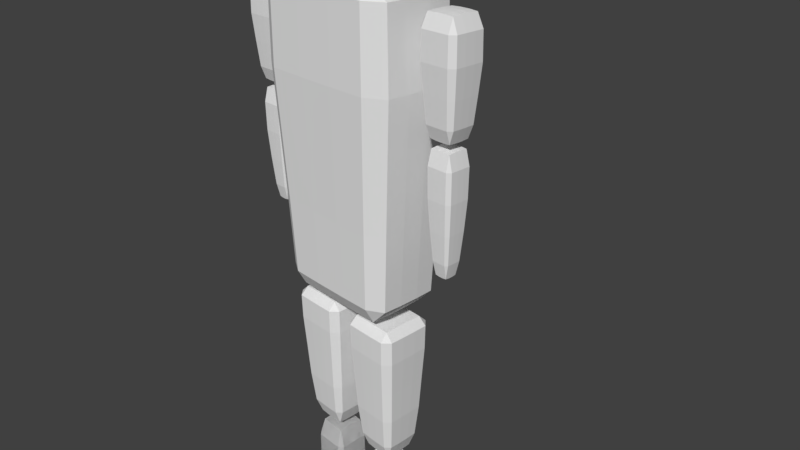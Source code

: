# Source: figure.blend  (saved by Blender 2.79.0; exported with 4.5.12 LTS)
import bpy
from mathutils import Matrix  # noqa: F401  (used for matrix-valued properties, if any)

bpy.ops.wm.read_factory_settings(use_empty=True)
scene = bpy.context.scene
scene.name = 'Scene'

# ---- collections
col_collection_1 = bpy.data.collections.new('Collection 1'); scene.collection.children.link(col_collection_1)

# ---- world
world_world = bpy.data.worlds.new('World'); scene.world = world_world
world_world.color = (0.05088, 0.05088, 0.05088)
world_world.use_sun_shadow = False
world_world.sun_shadow_jitter_overblur = 0.0
world_world.cycles.sampling_method = 'MANUAL'

# ---- cameras
cam_camera = bpy.data.cameras.new('Camera')
cam_camera.clip_end = 100.0
cam_camera.lens = 35.0
cam_camera.sensor_width = 32.0
cam_camera.sensor_height = 18.0
cam_camera.ortho_scale = 7.314
cam_camera.dof.focus_distance = 0.0
cam_camera.dof.aperture_fstop = 128.0

# ---- meshes
me_cube_007 = bpy.data.meshes.new('Cube.007')
me_cube_007.from_pydata([(1.864, 0.3746, 5.574), (2.736, 0.4972, 5.574), (2.858, -0.3746, 5.574), (1.986, -0.4972, 5.574), (2.577, -0.2157, 4.247), (1.996, -0.3646, 5.76), (1.672, 0.5192, 7.032), (2.88, 0.6893, 7.032), (3.05, -0.5192, 7.032), (1.842, -0.6893, 7.032), (2.747, -0.3863, 5.875), (1.875, -0.4855, 7.194), (-2.748, -0.3331, -0.8936), (-2.55, 0.7061, 0.8247), (-3.788, 0.5319, 0.8247), (-3.613, -0.7061, 0.8247), (-3.576, -0.495, 1.066), (-2.375, -0.5319, 0.8247), (0.1971, -0.5349, 1.227), (0.4444, 1.047, 2.832), (-1.384, 0.7822, 2.832), (-1.12, -1.047, 2.832), (0.7189, -0.7961, 3.16), (0.7088, -0.7822, 2.832), (-4.138, 0.7822, 2.832), (-2.309, 1.047, 2.832), (-2.045, -0.7822, 2.832), (-3.873, -1.047, 2.832), (-2.556, -0.5349, 1.227), (-2.034, -0.7961, 3.16), (-3.163, 1.027, 8.514), (-0.6589, 1.363, 8.53), (-0.2916, -1.027, 8.514), (-2.787, -1.363, 8.53), (-0.7113, -1.003, 7.581), (-2.705, -0.9814, 8.673), (-4.506, 1.231, 7.267), (0.3819, 1.634, 7.267), (1.07, -1.231, 7.267), (-3.818, -1.634, 7.267), (0.1115, -1.072, 3.407), (-3.705, -1.165, 7.388), (-1.048, -1.164, 7.392), (-1.05, 0.3919, 7.396), (-3.704, 0.3929, 7.392), (-2.338, -1.075, 3.399), (-2.339, 0.3635, 3.39), (0.1157, 0.3633, 3.399), (-3.629, -1.498, 4.629), (-1.073, -1.514, 4.629), (-1.008, -1.65, 7.267), (0.8381, -1.12, 4.629), (0.8646, 0.3784, 4.629), (1.097, 0.4165, 7.267), (0.1924, 1.498, 4.629), (-2.364, 1.514, 4.629), (-2.429, 1.65, 7.267), (-4.275, 1.12, 4.629), (-4.301, -0.3784, 4.629), (-4.534, -0.4165, 7.267), (-4.582, -0.4196, 6.281), (-4.553, -1.242, 6.281), (-4.506, -1.231, 7.267), (-4.149, -0.3599, 3.625), (-4.125, -1.063, 3.626), (-4.275, -1.12, 4.629), (-4.125, 1.063, 3.626), (-4.149, 0.3599, 3.625), (-4.301, 0.3784, 4.629), (-2.434, 1.678, 6.281), (-3.837, 1.661, 6.281), (-3.818, 1.634, 7.267), (-2.332, 1.425, 3.625), (-3.532, 1.41, 3.626), (-3.629, 1.498, 4.629), (0.09551, 1.41, 3.626), (-1.104, 1.425, 3.625), (-1.073, 1.514, 4.629), (1.145, 0.4196, 6.281), (1.116, 1.242, 6.281), (1.07, 1.231, 7.267), (0.7128, 0.3599, 3.625), (0.6884, 1.063, 3.626), (0.8381, 1.12, 4.629), (0.6884, -1.063, 3.626), (0.7128, -0.3599, 3.625), (0.8646, -0.3784, 4.629), (-1.002, -1.678, 6.281), (0.4002, -1.661, 6.281), (0.3819, -1.634, 7.267), (-1.104, -1.425, 3.625), (0.09551, -1.41, 3.626), (0.1924, -1.498, 4.629), (-3.532, -1.41, 3.626), (-2.332, -1.425, 3.625), (-2.364, -1.514, 4.629), (-1.098, 0.3635, 3.39), (-1.098, 1.075, 3.399), (0.1115, 1.072, 3.407), (-3.552, 0.3633, 3.399), (-3.548, 1.072, 3.407), (-2.338, 1.075, 3.399), (-3.548, -1.072, 3.407), (-3.552, -0.3633, 3.399), (-2.339, -0.3635, 3.39), (-2.387, 0.3919, 7.396), (-2.389, 1.164, 7.392), (-3.705, 1.165, 7.388), (0.2673, 0.3929, 7.392), (0.2687, 1.165, 7.388), (-1.048, 1.164, 7.392), (0.2687, -1.165, 7.388), (0.2673, -0.3929, 7.392), (-1.05, -0.3919, 7.396), (-2.389, -1.164, 7.392), (-2.387, -0.3919, 7.396), (-3.704, -0.3929, 7.392), (-1.098, -1.075, 3.399), (-1.098, -0.3635, 3.39), (0.1157, -0.3633, 3.399), (-3.837, -1.661, 6.281), (-2.434, -1.678, 6.281), (-2.429, -1.65, 7.267), (1.116, -1.242, 6.281), (1.145, -0.4196, 6.281), (1.097, -0.4165, 7.267), (0.4002, 1.661, 6.281), (-1.002, 1.678, 6.281), (-1.008, 1.65, 7.267), (-4.553, 1.242, 6.281), (-4.582, 0.4196, 6.281), (-4.534, 0.4165, 7.267), (-4.148, -0.7961, 3.16), (-3.361, 1.067, 3.161), (-2.034, 0.7961, 3.16), (-3.271, -0.5338, 1.218), (-3.271, 0.1794, 1.208), (-2.557, 0.1801, 1.218), (-3.763, -0.8992, 1.906), (-2.864, -0.9085, 1.906), (-2.827, -1.057, 2.832), (-2.192, -0.6721, 1.906), (-2.183, 0.2271, 1.906), (-2.034, 0.2644, 2.832), (-2.419, 0.8992, 1.906), (-3.318, 0.9085, 1.906), (-3.355, 1.057, 2.832), (-3.99, 0.6721, 1.906), (-4.0, -0.2271, 1.906), (-4.149, -0.2644, 2.832), (-4.073, -0.2454, 2.372), (-4.063, -0.7262, 2.372), (-4.138, -0.7822, 2.832), (-3.874, -0.1976, 1.45), (-3.867, -0.584, 1.452), (-3.99, -0.6721, 1.906), (-3.867, 0.584, 1.452), (-3.874, 0.1976, 1.45), (-4.0, 0.2271, 1.906), (-3.337, 0.9816, 2.372), (-3.817, 0.9716, 2.372), (-3.873, 1.047, 2.832), (-3.289, 0.7829, 1.45), (-3.675, 0.7755, 1.452), (-3.763, 0.8992, 1.906), (-2.507, 0.7755, 1.452), (-2.894, 0.7829, 1.45), (-2.864, 0.9085, 1.906), (-2.109, 0.2454, 2.372), (-2.12, 0.7262, 2.372), (-2.045, 0.7822, 2.832), (-2.308, 0.1976, 1.45), (-2.316, 0.584, 1.452), (-2.192, 0.6721, 1.906), (-2.316, -0.584, 1.452), (-2.308, -0.1976, 1.45), (-2.183, -0.2271, 1.906), (-2.846, -0.9816, 2.372), (-2.365, -0.9716, 2.372), (-2.309, -1.047, 2.832), (-2.894, -0.7829, 1.45), (-2.507, -0.7755, 1.452), (-2.419, -0.8992, 1.906), (-3.675, -0.7755, 1.452), (-3.289, -0.7829, 1.45), (-3.318, -0.9085, 1.906), (-2.912, 0.1794, 1.208), (-2.911, 0.5338, 1.218), (-2.556, 0.5349, 1.227), (-3.625, 0.1801, 1.218), (-3.626, 0.5349, 1.227), (-3.271, 0.5338, 1.218), (-3.626, -0.5349, 1.227), (-3.625, -0.1802, 1.218), (-3.271, -0.1794, 1.208), (-2.822, 1.067, 3.161), (-2.295, 1.057, 3.16), (-2.822, -1.067, 3.161), (-3.361, -1.067, 3.161), (-3.887, -1.057, 3.16), (-4.158, -0.2695, 3.161), (-3.887, 1.057, 3.16), (-4.158, 0.2694, 3.161), (-4.148, 0.7961, 3.16), (-2.024, 0.2694, 3.161), (-2.295, -1.057, 3.16), (-2.024, -0.2695, 3.161), (-2.911, -0.5338, 1.218), (-2.912, -0.1794, 1.208), (-2.557, -0.1802, 1.218), (-3.817, -0.9716, 2.372), (-3.337, -0.9816, 2.372), (-3.355, -1.057, 2.832), (-2.12, -0.7262, 2.372), (-2.109, -0.2454, 2.372), (-2.034, -0.2644, 2.832), (-2.365, 0.9716, 2.372), (-2.846, 0.9816, 2.372), (-2.827, 1.057, 2.832), (-4.063, 0.7262, 2.372), (-4.073, 0.2454, 2.372), (-4.149, 0.2644, 2.832), (-3.863, -0.7714, 3.262), (-2.83, -0.7716, 3.266), (-2.831, 0.2602, 3.27), (-3.863, 0.2606, 3.266), (-3.351, 0.2602, 3.27), (-3.352, 0.7716, 3.266), (-3.863, 0.7714, 3.262), (-2.319, 0.2606, 3.266), (-2.32, 0.7714, 3.262), (-2.83, 0.7716, 3.266), (-2.32, -0.7714, 3.262), (-2.319, -0.2606, 3.266), (-2.831, -0.2602, 3.27), (-3.352, -0.7716, 3.266), (-3.351, -0.2602, 3.27), (-3.863, -0.2606, 3.266), (-1.394, -0.7961, 3.16), (-0.6072, 1.067, 3.161), (0.7189, 0.7961, 3.16), (-0.5179, -0.5338, 1.218), (-0.5172, 0.1794, 1.208), (0.196, 0.1801, 1.218), (-1.01, -0.8992, 1.906), (-0.1107, -0.9085, 1.906), (-0.07344, -1.057, 2.832), (0.5614, -0.6721, 1.906), (0.5707, 0.2271, 1.906), (0.7196, 0.2644, 2.832), (0.3343, 0.8992, 1.906), (-0.5649, 0.9085, 1.906), (-0.6021, 1.057, 2.832), (-1.237, 0.6721, 1.906), (-1.246, -0.2271, 1.906), (-1.395, -0.2644, 2.832), (-1.319, -0.2454, 2.372), (-1.309, -0.7262, 2.372), (-1.384, -0.7822, 2.832), (-1.121, -0.1976, 1.45), (-1.113, -0.584, 1.452), (-1.237, -0.6721, 1.906), (-1.113, 0.584, 1.452), (-1.121, 0.1976, 1.45), (-1.246, 0.2271, 1.906), (-0.5832, 0.9816, 2.372), (-1.064, 0.9716, 2.372), (-1.12, 1.047, 2.832), (-0.5354, 0.7829, 1.45), (-0.9218, 0.7755, 1.452), (-1.01, 0.8992, 1.906), (0.2462, 0.7755, 1.452), (-0.1402, 0.7829, 1.45), (-0.1107, 0.9085, 1.906), (0.6438, 0.2454, 2.372), (0.6338, 0.7262, 2.372), (0.7088, 0.7822, 2.832), (0.4451, 0.1976, 1.45), (0.4377, 0.584, 1.452), (0.5614, 0.6721, 1.906), (0.4377, -0.584, 1.452), (0.4451, -0.1976, 1.45), (0.5707, -0.2271, 1.906), (-0.09239, -0.9816, 2.372), (0.3884, -0.9716, 2.372), (0.4444, -1.047, 2.832), (-0.1402, -0.7829, 1.45), (0.2462, -0.7755, 1.452), (0.3343, -0.8992, 1.906), (-0.9218, -0.7755, 1.452), (-0.5354, -0.7829, 1.45), (-0.5649, -0.9085, 1.906), (-0.1584, 0.1794, 1.208), (-0.1576, 0.5338, 1.218), (0.1971, 0.5349, 1.227), (-0.8716, 0.1801, 1.218), (-0.8727, 0.5349, 1.227), (-0.5179, 0.5338, 1.218), (-0.8727, -0.5349, 1.227), (-0.8716, -0.1802, 1.218), (-0.5172, -0.1794, 1.208), (-0.06835, 1.067, 3.161), (0.4583, 1.057, 3.16), (-0.06835, -1.067, 3.161), (-0.6072, -1.067, 3.161), (-1.134, -1.057, 3.16), (-1.405, -0.2695, 3.161), (-1.134, 1.057, 3.16), (-1.405, 0.2694, 3.161), (-1.394, 0.7961, 3.16), (0.7293, 0.2694, 3.161), (0.4583, -1.057, 3.16), (0.7293, -0.2695, 3.161), (-0.1576, -0.5338, 1.218), (-0.1584, -0.1794, 1.208), (0.196, -0.1802, 1.218), (-1.064, -0.9716, 2.372), (-0.5832, -0.9816, 2.372), (-0.6021, -1.057, 2.832), (0.6338, -0.7262, 2.372), (0.6438, -0.2454, 2.372), (0.7196, -0.2644, 2.832), (0.3884, 0.9716, 2.372), (-0.09239, 0.9816, 2.372), (-0.07344, 1.057, 2.832), (-1.309, 0.7262, 2.372), (-1.319, 0.2454, 2.372), (-1.395, 0.2644, 2.832), (-1.109, -0.7714, 3.262), (-0.07716, -0.7716, 3.266), (-0.07756, 0.2602, 3.27), (-1.109, 0.2606, 3.266), (-0.598, 0.2602, 3.27), (-0.5984, 0.7716, 3.266), (-1.109, 0.7714, 3.262), (0.4338, 0.2606, 3.266), (0.4336, 0.7714, 3.262), (-0.07716, 0.7716, 3.266), (0.4336, -0.7714, 3.262), (0.4338, -0.2606, 3.266), (-0.07756, -0.2602, 3.27), (-0.5984, -0.7716, 3.266), (-0.598, -0.2602, 3.27), (-1.109, -0.2606, 3.266), (-2.915, -0.4942, 1.076), (-2.915, 0.1662, 1.086), (-3.576, 0.1668, 1.076), (-3.193, -0.3319, -0.9035), (-3.193, 0.1113, -0.9138), (-2.75, 0.1119, -0.9035), (-3.548, -0.6245, -0.1638), (-2.924, -0.631, -0.1638), (-2.902, -0.713, 0.826), (-2.457, -0.4668, -0.1638), (-2.451, 0.1577, -0.1638), (-2.369, 0.1799, 0.826), (-2.615, 0.6245, -0.1638), (-3.239, 0.631, -0.1638), (-3.261, 0.713, 0.826), (-3.706, 0.4668, -0.1638), (-3.713, -0.1577, -0.1638), (-3.794, -0.1799, 0.826), (-3.812, -0.1827, 0.3362), (-3.805, -0.5406, 0.3362), (-3.788, -0.5319, 0.8247), (-3.587, -0.1276, -0.6535), (-3.583, -0.3773, -0.6522), (-3.706, -0.4668, -0.1638), (-3.583, 0.3773, -0.6522), (-3.587, 0.1276, -0.6535), (-3.713, 0.1577, -0.1638), (-3.264, 0.7308, 0.3362), (-3.622, 0.7233, 0.3362), (-3.613, 0.7061, 0.8247), (-3.209, 0.5058, -0.6535), (-3.459, 0.5011, -0.6522), (-3.548, 0.6245, -0.1638), (-2.704, 0.5011, -0.6522), (-2.954, 0.5058, -0.6535), (-2.924, 0.631, -0.1638), (-2.351, 0.1827, 0.3362), (-2.358, 0.5406, 0.3362), (-2.375, 0.5319, 0.8247), (-2.576, 0.1276, -0.6535), (-2.58, 0.3773, -0.6522), (-2.457, 0.4668, -0.1638), (-2.58, -0.3773, -0.6522), (-2.576, -0.1276, -0.6535), (-2.451, -0.1577, -0.1638), (-2.899, -0.7308, 0.3362), (-2.541, -0.7233, 0.3362), (-2.55, -0.7061, 0.8247), (-2.954, -0.5058, -0.6535), (-2.704, -0.5011, -0.6522), (-2.615, -0.6245, -0.1638), (-3.459, -0.5011, -0.6522), (-3.209, -0.5058, -0.6535), (-3.239, -0.631, -0.1638), (-2.97, 0.1113, -0.9138), (-2.97, 0.3319, -0.9035), (-2.748, 0.3331, -0.8936), (-3.413, 0.1119, -0.9035), (-3.415, 0.3331, -0.8936), (-3.193, 0.3319, -0.9035), (-3.415, -0.3331, -0.8936), (-3.413, -0.1119, -0.9035), (-3.193, -0.1113, -0.9138), (-3.248, 0.1662, 1.086), (-3.248, 0.4942, 1.076), (-3.576, 0.495, 1.066), (-2.587, 0.1668, 1.076), (-2.587, 0.495, 1.066), (-2.915, 0.4942, 1.076), (-2.587, -0.495, 1.066), (-2.587, -0.1668, 1.076), (-2.915, -0.1662, 1.086), (-3.248, -0.4942, 1.076), (-3.248, -0.1662, 1.086), (-3.576, -0.1668, 1.076), (-2.97, -0.3319, -0.9035), (-2.97, -0.1113, -0.9138), (-2.75, -0.1119, -0.9035), (-3.622, -0.7233, 0.3362), (-3.264, -0.7308, 0.3362), (-3.261, -0.713, 0.826), (-2.358, -0.5406, 0.3362), (-2.351, -0.1827, 0.3362), (-2.369, -0.1799, 0.826), (-2.541, 0.7233, 0.3362), (-2.899, 0.7308, 0.3362), (-2.902, 0.713, 0.826), (-3.805, 0.5406, 0.3362), (-3.812, 0.1827, 0.3362), (-3.794, 0.1799, 0.826), (-1.387, -0.9813, 8.713), (-1.388, 0.3307, 8.719), (-2.703, 0.3314, 8.679), (-2.057, -1.003, 7.542), (-2.057, 0.3384, 7.535), (-0.7122, 0.3389, 7.576), (-2.876, -1.44, 7.997), (-1.352, -1.455, 7.996), (-1.37, -1.376, 8.548), (-0.1539, -1.076, 7.997), (-0.1364, 0.3637, 7.997), (-0.2772, 0.3474, 8.514), (-0.5786, 1.44, 7.997), (-2.085, 1.455, 7.996), (-2.067, 1.376, 8.548), (-3.318, 1.076, 7.997), (-3.337, -0.3637, 7.997), (-3.178, -0.3474, 8.514), (-3.336, -0.3635, 8.258), (-3.318, -1.076, 8.258), (-3.163, -1.027, 8.514), (-3.193, -0.3513, 7.741), (-3.178, -1.038, 7.741), (-3.318, -1.076, 7.997), (-3.178, 1.038, 7.741), (-3.193, 0.3513, 7.741), (-3.337, 0.3637, 7.997), (-2.085, 1.454, 8.259), (-2.876, 1.439, 8.258), (-2.787, 1.363, 8.53), (-2.071, 1.391, 7.707), (-2.798, 1.378, 7.725), (-2.876, 1.44, 7.997), (-0.6476, 1.378, 7.725), (-1.366, 1.391, 7.707), (-1.352, 1.455, 7.996), (-0.137, 0.3635, 8.258), (-0.1546, 1.076, 8.258), (-0.2916, 1.027, 8.514), (-0.262, 0.3513, 7.741), (-0.2767, 1.038, 7.741), (-0.1539, 1.076, 7.997), (-0.2767, -1.038, 7.741), (-0.262, -0.3513, 7.741), (-0.1364, -0.3637, 7.997), (-1.352, -1.454, 8.259), (-0.5791, -1.439, 8.258), (-0.6589, -1.363, 8.53), (-1.366, -1.391, 7.707), (-0.6476, -1.378, 7.725), (-0.5786, -1.44, 7.997), (-2.798, -1.378, 7.725), (-2.071, -1.391, 7.707), (-2.085, -1.455, 7.996), (-1.38, 0.3384, 7.535), (-1.379, 1.003, 7.542), (-0.7113, 1.003, 7.581), (-2.725, 0.3389, 7.576), (-2.726, 1.003, 7.581), (-2.057, 1.003, 7.542), (-2.726, -1.003, 7.581), (-2.725, -0.339, 7.576), (-2.057, -0.3384, 7.535), (-2.049, 0.3307, 8.719), (-2.05, 0.9813, 8.713), (-2.705, 0.9814, 8.673), (-0.7344, 0.3314, 8.679), (-0.733, 0.9814, 8.673), (-1.387, 0.9813, 8.713), (-0.733, -0.9814, 8.673), (-0.7344, -0.3314, 8.679), (-1.388, -0.3307, 8.719), (0.01025, -0.3331, -0.8936), (0.209, 0.7061, 0.8247), (-1.029, 0.5319, 0.8247), (-0.8547, -0.7061, 0.8247), (-0.8178, -0.495, 1.066), (0.3833, -0.5319, 0.8247), (-0.156, -0.4942, 1.076), (-0.1566, 0.1662, 1.086), (-0.8171, 0.1668, 1.076), (-0.4348, -0.3319, -0.9035), (-0.4341, 0.1113, -0.9138), (0.009045, 0.1119, -0.9035), (-0.7896, -0.6245, -0.1638), (-0.1651, -0.631, -0.1638), (-0.1429, -0.713, 0.826), (0.3017, -0.4668, -0.1638), (0.3081, 0.1577, -0.1638), (0.3901, 0.1799, 0.826), (0.1439, 0.6245, -0.1638), (-0.4806, 0.631, -0.1638), (-0.5028, 0.713, 0.826), (-0.9474, 0.4668, -0.1638), (-0.9538, -0.1577, -0.1638), (-1.036, -0.1799, 0.826), (-1.054, -0.1827, 0.3362), (-1.046, -0.5406, 0.3362), (-1.029, -0.5319, 0.8247), (-0.8287, -0.1276, -0.6535), (-0.8239, -0.3773, -0.6522), (-0.9474, -0.4668, -0.1638), (-0.8239, 0.3773, -0.6522), (-0.8287, 0.1276, -0.6535), (-0.9538, 0.1577, -0.1638), (-0.5055, 0.7308, 0.3362), (-0.8634, 0.7233, 0.3362), (-0.8547, 0.7061, 0.8247), (-0.4504, 0.5058, -0.6535), (-0.7001, 0.5011, -0.6522), (-0.7896, 0.6245, -0.1638), (0.05443, 0.5011, -0.6522), (-0.1953, 0.5058, -0.6535), (-0.1651, 0.631, -0.1638), (0.4079, 0.1827, 0.3362), (0.4004, 0.5406, 0.3362), (0.3833, 0.5319, 0.8247), (0.183, 0.1276, -0.6535), (0.1782, 0.3773, -0.6522), (0.3017, 0.4668, -0.1638), (0.1782, -0.3773, -0.6522), (0.183, -0.1276, -0.6535), (0.3081, -0.1577, -0.1638), (-0.1402, -0.7308, 0.3362), (0.2177, -0.7233, 0.3362), (0.209, -0.7061, 0.8247), (-0.1953, -0.5058, -0.6535), (0.05443, -0.5011, -0.6522), (0.1439, -0.6245, -0.1638), (-0.7001, -0.5011, -0.6522), (-0.4504, -0.5058, -0.6535), (-0.4806, -0.631, -0.1638), (-0.2116, 0.1113, -0.9138), (-0.2109, 0.3319, -0.9035), (0.01025, 0.3331, -0.8936), (-0.6547, 0.1119, -0.9035), (-0.6559, 0.3331, -0.8936), (-0.4348, 0.3319, -0.9035), (-0.6559, -0.3331, -0.8936), (-0.6547, -0.1119, -0.9035), (-0.4341, -0.1113, -0.9138), (-0.4891, 0.1662, 1.086), (-0.4897, 0.4942, 1.076), (-0.8178, 0.495, 1.066), (0.1714, 0.1668, 1.076), (0.1721, 0.495, 1.066), (-0.156, 0.4942, 1.076), (0.1721, -0.495, 1.066), (0.1714, -0.1668, 1.076), (-0.1566, -0.1662, 1.086), (-0.4897, -0.4942, 1.076), (-0.4891, -0.1662, 1.086), (-0.8171, -0.1668, 1.076), (-0.2109, -0.3319, -0.9035), (-0.2116, -0.1113, -0.9138), (0.009045, -0.1119, -0.9035), (-0.8634, -0.7233, 0.3362), (-0.5055, -0.7308, 0.3362), (-0.5028, -0.713, 0.826), (0.4004, -0.5406, 0.3362), (0.4079, -0.1827, 0.3362), (0.3901, -0.1799, 0.826), (0.2177, 0.7233, 0.3362), (-0.1402, 0.7308, 0.3362), (-0.1429, 0.713, 0.826), (-1.046, 0.5406, 0.3362), (-1.054, 0.1827, 0.3362), (-1.036, 0.1799, 0.826), (-3.794, 0.1799, 0.826), (-3.812, 0.1827, 0.3362), (-3.805, 0.5406, 0.3362), (-2.902, 0.713, 0.826), (-2.899, 0.7308, 0.3362), (-2.541, 0.7233, 0.3362), (-2.369, -0.1799, 0.826), (-2.351, -0.1827, 0.3362), (-2.358, -0.5406, 0.3362), (-3.261, -0.713, 0.826), (-3.264, -0.7308, 0.3362), (-3.622, -0.7233, 0.3362), (-2.75, -0.1119, -0.9035), (-2.97, -0.1113, -0.9138), (-2.97, -0.3319, -0.9035), (-3.576, -0.1668, 1.076), (-3.248, -0.1662, 1.086), (-3.248, -0.4942, 1.076), (-2.915, -0.1662, 1.086), (-2.587, -0.1668, 1.076), (-2.587, -0.495, 1.066), (-2.915, 0.4942, 1.076), (-2.587, 0.495, 1.066), (-2.587, 0.1668, 1.076), (-3.576, 0.495, 1.066), (-3.248, 0.4942, 1.076), (-3.248, 0.1662, 1.086), (-3.193, -0.1113, -0.9138), (-3.413, -0.1119, -0.9035), (-3.415, -0.3331, -0.8936), (-3.193, 0.3319, -0.9035), (-3.415, 0.3331, -0.8936), (-3.413, 0.1119, -0.9035), (-2.748, 0.3331, -0.8936), (-2.97, 0.3319, -0.9035), (-2.97, 0.1113, -0.9138), (-3.239, -0.631, -0.1638), (-3.209, -0.5058, -0.6535), (-3.459, -0.5011, -0.6522), (-2.615, -0.6245, -0.1638), (-2.704, -0.5011, -0.6522), (-2.954, -0.5058, -0.6535), (-2.55, -0.7061, 0.8247), (-2.541, -0.7233, 0.3362), (-2.899, -0.7308, 0.3362), (-2.451, -0.1577, -0.1638), (-2.576, -0.1276, -0.6535), (-2.58, -0.3773, -0.6522), (-2.457, 0.4668, -0.1638), (-2.58, 0.3773, -0.6522), (-2.576, 0.1276, -0.6535), (-2.375, 0.5319, 0.8247), (-2.358, 0.5406, 0.3362), (-2.351, 0.1827, 0.3362), (-2.924, 0.631, -0.1638), (-2.954, 0.5058, -0.6535), (-2.704, 0.5011, -0.6522), (-3.548, 0.6245, -0.1638), (-3.459, 0.5011, -0.6522), (-3.209, 0.5058, -0.6535), (-3.613, 0.7061, 0.8247), (-3.622, 0.7233, 0.3362), (-3.264, 0.7308, 0.3362), (-3.713, 0.1577, -0.1638), (-3.587, 0.1276, -0.6535), (-3.583, 0.3773, -0.6522), (-3.706, -0.4668, -0.1638), (-3.583, -0.3773, -0.6522), (-3.587, -0.1276, -0.6535), (-3.788, -0.5319, 0.8247), (-3.805, -0.5406, 0.3362), (-3.812, -0.1827, 0.3362), (-3.794, -0.1799, 0.826), (-3.713, -0.1577, -0.1638), (-3.706, 0.4668, -0.1638), (-3.261, 0.713, 0.826), (-3.239, 0.631, -0.1638), (-2.615, 0.6245, -0.1638), (-2.369, 0.1799, 0.826), (-2.451, 0.1577, -0.1638), (-2.457, -0.4668, -0.1638), (-2.902, -0.713, 0.826), (-2.924, -0.631, -0.1638), (-3.548, -0.6245, -0.1638), (-2.75, 0.1119, -0.9035), (-3.193, 0.1113, -0.9138), (-3.193, -0.3319, -0.9035), (-3.576, 0.1668, 1.076), (-2.05, -0.9813, 8.713), (-2.049, -0.3307, 8.719), (-2.703, -0.3314, 8.679), (-1.379, -1.003, 7.542), (-1.38, -0.3384, 7.535), (-0.7122, -0.339, 7.576), (-2.876, -1.439, 8.258), (-2.085, -1.454, 8.259), (-2.067, -1.376, 8.548), (-0.1546, -1.076, 8.258), (-0.137, -0.3635, 8.258), (-0.2772, -0.3474, 8.514), (-0.5791, 1.439, 8.258), (-1.352, 1.454, 8.259), (-1.37, 1.376, 8.548), (-3.318, 1.076, 8.258), (-3.336, 0.3635, 8.258), (-3.178, 0.3474, 8.514), (-2.915, 0.1662, 1.086), (-2.915, -0.4942, 1.076), (-2.375, -0.5319, 0.8247), (-3.576, -0.495, 1.066), (-3.613, -0.7061, 0.8247), (-3.788, 0.5319, 0.8247), (-2.55, 0.7061, 0.8247), (-2.748, -0.3331, -0.8936), (2.525, -0.4849, 7.201), (2.524, 0.1631, 7.208), (1.876, 0.1637, 7.201), (2.231, -0.3859, 5.868), (2.231, 0.1299, 5.862), (2.747, 0.1303, 5.868), (1.887, -0.6336, 6.366), (2.521, -0.6401, 6.366), (2.537, -0.696, 7.033), (2.995, -0.4735, 6.366), (3.001, 0.16, 6.366), (3.057, 0.1757, 7.033), (2.834, 0.6336, 6.366), (2.201, 0.6401, 6.366), (2.185, 0.696, 7.033), (1.727, 0.4735, 6.366), (1.721, -0.16, 6.366), (1.665, -0.1757, 7.033), (1.646, -0.1787, 6.703), (1.653, -0.5288, 6.703), (1.672, -0.5192, 7.032), (1.805, -0.1402, 6.037), (1.811, -0.4145, 6.038), (1.727, -0.4735, 6.366), (1.811, 0.4145, 6.038), (1.805, 0.1402, 6.037), (1.721, 0.16, 6.366), (2.182, 0.7148, 6.703), (1.832, 0.7075, 6.703), (1.842, 0.6893, 7.032), (2.221, 0.5556, 6.037), (1.946, 0.5503, 6.038), (1.887, 0.6336, 6.366), (2.775, 0.5503, 6.038), (2.501, 0.5556, 6.037), (2.521, 0.6401, 6.366), (3.076, 0.1787, 6.703), (3.068, 0.5288, 6.703), (3.05, 0.5192, 7.032), (2.917, 0.1402, 6.037), (2.911, 0.4145, 6.038), (2.995, 0.4735, 6.366), (2.911, -0.4145, 6.038), (2.917, -0.1402, 6.037), (3.001, -0.16, 6.366), (2.54, -0.7148, 6.703), (2.89, -0.7075, 6.703), (2.88, -0.6893, 7.032), (2.501, -0.5556, 6.037), (2.775, -0.5503, 6.038), (2.834, -0.6336, 6.366), (1.946, -0.5503, 6.038), (2.221, -0.5556, 6.037), (2.201, -0.6401, 6.366), (2.491, 0.1299, 5.862), (2.491, 0.3859, 5.868), (2.747, 0.3863, 5.875), (1.975, 0.1303, 5.868), (1.975, 0.3863, 5.875), (2.231, 0.3859, 5.868), (1.975, -0.3863, 5.875), (1.975, -0.1303, 5.868), (2.231, -0.1299, 5.862), (2.198, 0.1631, 7.208), (2.197, 0.4848, 7.201), (1.875, 0.4855, 7.194), (2.846, 0.1637, 7.201), (2.846, 0.4855, 7.194), (2.525, 0.4848, 7.201), (2.846, -0.4855, 7.194), (2.846, -0.1637, 7.201), (2.524, -0.1631, 7.208), (2.197, -0.4849, 7.201), (2.198, -0.1631, 7.208), (1.876, -0.1637, 7.201), (2.491, -0.3859, 5.868), (2.491, -0.1299, 5.862), (2.747, -0.1303, 5.868), (1.832, -0.7075, 6.703), (2.182, -0.7148, 6.703), (2.185, -0.696, 7.033), (3.068, -0.5288, 6.703), (3.076, -0.1787, 6.703), (3.057, -0.1757, 7.033), (2.89, 0.7075, 6.703), (2.54, 0.7148, 6.703), (2.537, 0.696, 7.033), (1.653, 0.5288, 6.703), (1.646, 0.1787, 6.703), (1.665, 0.1757, 7.033), (2.484, -0.3648, 5.768), (2.484, 0.1231, 5.776), (1.996, 0.1232, 5.768), (2.289, -0.2147, 4.24), (2.289, 0.07189, 4.232), (2.576, 0.07239, 4.24), (2.047, -0.4204, 4.811), (2.467, -0.4248, 4.811), (2.488, -0.5021, 5.575), (2.781, -0.3142, 4.811), (2.786, 0.1062, 4.811), (2.863, 0.1268, 5.575), (2.675, 0.4204, 4.811), (2.255, 0.4248, 4.811), (2.234, 0.5021, 5.575), (1.941, 0.3142, 4.811), (1.936, -0.1062, 4.811), (1.859, -0.1268, 5.575), (1.868, -0.1233, 5.197), (1.873, -0.3649, 5.197), (1.864, -0.3746, 5.574), (2.026, -0.08444, 4.433), (2.029, -0.2497, 4.434), (1.941, -0.3142, 4.811), (2.029, 0.2497, 4.434), (2.026, 0.08444, 4.433), (1.936, 0.1062, 4.811), (2.238, 0.4932, 5.197), (1.996, 0.4882, 5.197), (1.986, 0.4972, 5.574), (2.277, 0.3348, 4.433), (2.111, 0.3317, 4.434), (2.047, 0.4204, 4.811), (2.611, 0.3317, 4.434), (2.445, 0.3348, 4.433), (2.467, 0.4248, 4.811), (2.854, 0.1233, 5.197), (2.849, 0.3648, 5.197), (2.858, 0.3746, 5.574), (2.696, 0.08444, 4.433), (2.693, 0.2497, 4.434), (2.781, 0.3142, 4.811), (2.693, -0.2497, 4.434), (2.696, -0.08444, 4.433), (2.786, -0.1062, 4.811), (2.484, -0.4932, 5.197), (2.726, -0.4882, 5.197), (2.736, -0.4972, 5.574), (2.445, -0.3348, 4.433), (2.611, -0.3317, 4.434), (2.675, -0.4204, 4.811), (2.111, -0.3317, 4.434), (2.277, -0.3348, 4.433), (2.255, -0.4248, 4.811), (2.433, 0.07189, 4.232), (2.433, 0.2147, 4.24), (2.577, 0.2157, 4.247), (2.146, 0.07239, 4.24), (2.145, 0.2157, 4.247), (2.289, 0.2147, 4.24), (2.145, -0.2157, 4.247), (2.146, -0.07239, 4.24), (2.289, -0.07189, 4.232), (2.238, 0.1231, 5.776), (2.238, 0.3648, 5.768), (1.996, 0.3646, 5.76), (2.726, 0.1232, 5.768), (2.726, 0.3646, 5.76), (2.484, 0.3648, 5.768), (2.726, -0.3646, 5.76), (2.726, -0.1232, 5.768), (2.484, -0.1231, 5.776), (2.238, -0.3648, 5.768), (2.238, -0.1231, 5.776), (1.996, -0.1232, 5.768), (2.433, -0.2147, 4.24), (2.433, -0.07189, 4.232), (2.576, -0.07239, 4.24), (1.996, -0.4882, 5.197), (2.238, -0.4932, 5.197), (2.234, -0.5021, 5.575), (2.849, -0.3649, 5.197), (2.854, -0.1233, 5.197), (2.863, -0.1268, 5.575), (2.726, 0.4882, 5.197), (2.484, 0.4932, 5.197), (2.488, 0.5021, 5.575), (1.873, 0.3648, 5.197), (1.868, 0.1233, 5.197), (1.859, 0.1268, 5.575), (-6.304, 0.3746, 5.574), (-5.432, 0.4972, 5.574), (-5.31, -0.3746, 5.574), (-6.181, -0.4972, 5.574), (-5.591, -0.2157, 4.247), (-6.171, -0.3646, 5.76), (-6.478, 0.5192, 7.032), (-5.269, 0.6893, 7.032), (-5.099, -0.5192, 7.032), (-6.308, -0.6893, 7.032), (-5.402, -0.3863, 5.875), (-6.274, -0.4855, 7.194), (-5.625, -0.4849, 7.201), (-5.625, 0.1631, 7.208), (-6.273, 0.1637, 7.201), (-5.919, -0.3859, 5.868), (-5.918, 0.1299, 5.862), (-5.402, 0.1303, 5.868), (-6.262, -0.6336, 6.366), (-5.628, -0.6401, 6.366), (-5.613, -0.696, 7.033), (-5.155, -0.4735, 6.366), (-5.148, 0.16, 6.366), (-5.092, 0.1757, 7.033), (-5.315, 0.6336, 6.366), (-5.948, 0.6401, 6.366), (-5.964, 0.696, 7.033), (-6.422, 0.4735, 6.366), (-6.428, -0.16, 6.366), (-6.484, -0.1757, 7.033), (-6.503, -0.1787, 6.703), (-6.496, -0.5288, 6.703), (-6.478, -0.5192, 7.032), (-6.344, -0.1402, 6.037), (-6.339, -0.4145, 6.038), (-6.422, -0.4735, 6.366), (-6.339, 0.4145, 6.038), (-6.344, 0.1402, 6.037), (-6.428, 0.16, 6.366), (-5.967, 0.7148, 6.703), (-6.317, 0.7075, 6.703), (-6.308, 0.6893, 7.032), (-5.929, 0.5556, 6.037), (-6.203, 0.5503, 6.038), (-6.262, 0.6336, 6.366), (-5.374, 0.5503, 6.038), (-5.648, 0.5556, 6.037), (-5.628, 0.6401, 6.366), (-5.074, 0.1787, 6.703), (-5.081, 0.5288, 6.703), (-5.099, 0.5192, 7.032), (-5.233, 0.1402, 6.037), (-5.238, 0.4145, 6.038), (-5.155, 0.4735, 6.366), (-5.238, -0.4145, 6.038), (-5.233, -0.1402, 6.037), (-5.148, -0.16, 6.366), (-5.61, -0.7148, 6.703), (-5.26, -0.7075, 6.703), (-5.269, -0.6893, 7.032), (-5.648, -0.5556, 6.037), (-5.374, -0.5503, 6.038), (-5.315, -0.6336, 6.366), (-6.203, -0.5503, 6.038), (-5.929, -0.5556, 6.037), (-5.948, -0.6401, 6.366), (-5.658, 0.1299, 5.862), (-5.658, 0.3859, 5.868), (-5.402, 0.3863, 5.875), (-6.174, 0.1303, 5.868), (-6.175, 0.3863, 5.875), (-5.919, 0.3859, 5.868), (-6.175, -0.3863, 5.875), (-6.174, -0.1303, 5.868), (-5.918, -0.1299, 5.862), (-5.951, 0.1631, 7.208), (-5.952, 0.4848, 7.201), (-6.274, 0.4855, 7.194), (-5.304, 0.1637, 7.201), (-5.303, 0.4855, 7.194), (-5.625, 0.4848, 7.201), (-5.303, -0.4855, 7.194), (-5.304, -0.1637, 7.201), (-5.625, -0.1631, 7.208), (-5.952, -0.4849, 7.201), (-5.951, -0.1631, 7.208), (-6.273, -0.1637, 7.201), (-5.658, -0.3859, 5.868), (-5.658, -0.1299, 5.862), (-5.402, -0.1303, 5.868), (-6.317, -0.7075, 6.703), (-5.967, -0.7148, 6.703), (-5.964, -0.696, 7.033), (-5.081, -0.5288, 6.703), (-5.074, -0.1787, 6.703), (-5.092, -0.1757, 7.033), (-5.26, 0.7075, 6.703), (-5.61, 0.7148, 6.703), (-5.613, 0.696, 7.033), (-6.496, 0.5288, 6.703), (-6.503, 0.1787, 6.703), (-6.484, 0.1757, 7.033), (-5.684, -0.3648, 5.768), (-5.684, 0.1231, 5.776), (-6.172, 0.1232, 5.768), (-5.879, -0.2147, 4.24), (-5.879, 0.07189, 4.232), (-5.592, 0.07239, 4.24), (-6.121, -0.4204, 4.811), (-5.701, -0.4248, 4.811), (-5.68, -0.5021, 5.575), (-5.386, -0.3142, 4.811), (-5.382, 0.1062, 4.811), (-5.305, 0.1268, 5.575), (-5.493, 0.4204, 4.811), (-5.913, 0.4248, 4.811), (-5.934, 0.5021, 5.575), (-6.227, 0.3142, 4.811), (-6.232, -0.1062, 4.811), (-6.309, -0.1268, 5.575), (-6.3, -0.1233, 5.197), (-6.295, -0.3649, 5.197), (-6.304, -0.3746, 5.574), (-6.142, -0.08444, 4.433), (-6.139, -0.2497, 4.434), (-6.227, -0.3142, 4.811), (-6.139, 0.2497, 4.434), (-6.142, 0.08444, 4.433), (-6.232, 0.1062, 4.811), (-5.93, 0.4932, 5.197), (-6.172, 0.4882, 5.197), (-6.181, 0.4972, 5.574), (-5.891, 0.3348, 4.433), (-6.057, 0.3317, 4.434), (-6.121, 0.4204, 4.811), (-5.557, 0.3317, 4.434), (-5.722, 0.3348, 4.433), (-5.701, 0.4248, 4.811), (-5.314, 0.1233, 5.197), (-5.319, 0.3648, 5.197), (-5.31, 0.3746, 5.574), (-5.472, 0.08444, 4.433), (-5.475, 0.2497, 4.434), (-5.386, 0.3142, 4.811), (-5.475, -0.2497, 4.434), (-5.472, -0.08444, 4.433), (-5.382, -0.1062, 4.811), (-5.684, -0.4932, 5.197), (-5.442, -0.4882, 5.197), (-5.432, -0.4972, 5.574), (-5.722, -0.3348, 4.433), (-5.557, -0.3317, 4.434), (-5.493, -0.4204, 4.811), (-6.057, -0.3317, 4.434), (-5.891, -0.3348, 4.433), (-5.913, -0.4248, 4.811), (-5.735, 0.07189, 4.232), (-5.734, 0.2147, 4.24), (-5.591, 0.2157, 4.247), (-6.022, 0.07239, 4.24), (-6.023, 0.2157, 4.247), (-5.879, 0.2147, 4.24), (-6.023, -0.2157, 4.247), (-6.022, -0.07239, 4.24), (-5.879, -0.07189, 4.232), (-5.93, 0.1231, 5.776), (-5.93, 0.3648, 5.768), (-6.171, 0.3646, 5.76), (-5.442, 0.1232, 5.768), (-5.442, 0.3646, 5.76), (-5.684, 0.3648, 5.768), (-5.442, -0.3646, 5.76), (-5.442, -0.1232, 5.768), (-5.684, -0.1231, 5.776), (-5.93, -0.3648, 5.768), (-5.93, -0.1231, 5.776), (-6.172, -0.1232, 5.768), (-5.734, -0.2147, 4.24), (-5.735, -0.07189, 4.232), (-5.592, -0.07239, 4.24), (-6.172, -0.4882, 5.197), (-5.93, -0.4932, 5.197), (-5.934, -0.5021, 5.575), (-5.319, -0.3649, 5.197), (-5.314, -0.1233, 5.197), (-5.305, -0.1268, 5.575), (-5.442, 0.4882, 5.197), (-5.684, 0.4932, 5.197), (-5.68, 0.5021, 5.575), (-6.295, 0.3648, 5.197), (-6.3, 0.1233, 5.197), (-6.309, 0.1268, 5.575)], [], [(975, 946, 903), (562, 519, 560, 561), (972, 971, 909, 976), (809, 866, 867, 868), (882, 860, 811, 883), (948, 964, 941), (859, 812, 857, 858), (811, 860, 861, 862), (819, 836, 837, 838), (719, 776, 777, 778), (792, 770, 721, 793), (851, 813, 856, 852), (769, 722, 767, 768), (721, 770, 771, 772), (344, 413, 414, 415), (409, 14, 433, 346), (14, 431, 432, 433), (384, 385, 354, 383), (365, 405, 404, 366), (420, 398, 349, 421), (347, 404, 405, 406), (309, 20, 327, 308), (511, 559, 558, 593), (20, 325, 326, 327), (278, 279, 248, 277), (296, 262, 269), (300, 241, 298, 299), (23, 22, 311, 285), (285, 246, 283, 284), (202, 203, 24, 221), (194, 135, 192, 193), (26, 29, 205, 179), (223, 232, 233, 234), (616, 688, 629, 615), (179, 140, 177, 178), (437, 494, 495, 496), (487, 440, 485, 486), (694, 488, 439, 695), (45, 102, 103, 104), (118, 96, 47, 119), (168, 142, 173, 169), (95, 48, 93, 94), (47, 96, 97, 98), (122, 50, 42, 114), (192, 135, 184, 183), (100, 99, 67, 66), (59, 116, 44, 131), (91, 84, 51, 92), (115, 105, 44, 116), (121, 87, 50, 122), (204, 143, 170, 134), (479, 441, 484, 480), (123, 51, 86, 124), (197, 140, 179, 205), (36, 71, 70, 129), (124, 78, 53, 125), (115, 114, 42, 113), (44, 105, 106, 107), (71, 56, 69, 70), (94, 90, 49, 95), (127, 69, 56, 128), (43, 113, 112, 108), (28, 207, 208, 209), (110, 109, 37, 128), (125, 53, 108, 112), (41, 114, 115, 116), (80, 53, 78, 79), (81, 47, 98, 82), (130, 60, 59, 131), (51, 84, 85, 86), (177, 139, 182, 178), (126, 54, 77, 127), (56, 106, 110, 128), (161, 201, 133, 146), (104, 103, 99, 46), (190, 189, 157, 156), (68, 58, 60, 130), (129, 57, 68, 130), (150, 148, 155, 151), (194, 193, 189, 136), (101, 100, 73, 72), (120, 48, 95, 121), (73, 66, 57, 74), (27, 210, 211, 212), (461, 447, 466, 462), (544, 527, 599, 540), (120, 61, 65, 48), (61, 120, 39, 62), (58, 63, 64, 65), (107, 36, 131, 44), (131, 36, 129, 130), (125, 38, 123, 124), (488, 438, 493, 489), (63, 67, 99, 103), (57, 66, 67, 68), (77, 55, 69, 127), (191, 190, 163, 162), (157, 153, 148, 158), (74, 57, 129, 70), (54, 75, 76, 77), (37, 80, 79, 126), (39, 120, 121, 122), (76, 72, 55, 77), (497, 435, 502, 498), (76, 97, 101, 72), (86, 52, 78, 124), (37, 126, 127, 128), (83, 54, 126, 79), (557, 519, 562, 558), (43, 108, 109, 110), (52, 86, 85, 81), (82, 83, 52, 81), (111, 38, 125, 112), (182, 139, 180, 181), (154, 183, 138, 155), (452, 450, 457, 453), (85, 119, 47, 81), (95, 49, 87, 121), (92, 51, 123, 88), (581, 511, 595, 582), (117, 45, 104, 118), (117, 40, 91, 90), (117, 90, 94, 45), (188, 187, 166, 165), (104, 46, 96, 118), (122, 114, 41, 39), (115, 113, 43, 105), (174, 28, 209, 175), (82, 75, 54, 83), (191, 187, 186, 136), (101, 46, 99, 100), (50, 87, 88, 89), (59, 60, 61, 62), (470, 444, 475, 471), (185, 138, 183, 184), (25, 170, 169, 216), (146, 133, 195, 218), (228, 227, 133, 201), (203, 228, 201), (434, 503, 504, 505), (208, 186, 137, 209), (533, 573, 572, 534), (300, 299, 295, 242), (280, 18, 315, 281), (294, 293, 272, 271), (214, 168, 143, 215), (145, 162, 163, 164), (137, 186, 187, 188), (140, 197, 198, 212), (184, 180, 139, 185), (217, 159, 146, 218), (233, 206, 204, 229), (222, 199, 198, 235), (196, 25, 218, 195), (213, 141, 176, 214), (143, 204, 206, 215), (170, 143, 168, 169), (220, 150, 149, 221), (231, 195, 133, 227), (233, 232, 29, 206), (651, 658, 679, 650), (236, 235, 223, 234), (158, 148, 150, 220), (231, 230, 196, 195), (210, 138, 185, 211), (199, 132, 152, 27), (237, 225, 202, 200), (203, 202, 225, 228), (29, 232, 205), (210, 151, 155, 138), (151, 210, 27, 152), (24, 219, 220, 221), (153, 157, 189, 193), (147, 156, 157, 158), (167, 145, 159, 217), (225, 226, 227, 228), (199, 222, 132), (164, 147, 219, 160), (219, 147, 158, 220), (144, 165, 166, 167), (166, 162, 145, 167), (678, 661, 660, 659), (28, 174, 181), (166, 187, 191, 162), (176, 142, 168, 214), (25, 216, 217, 218), (173, 144, 216, 169), (229, 204, 134, 230), (689, 628, 627, 626), (141, 174, 175, 176), (26, 213, 214, 215), (142, 176, 175, 171), (172, 173, 142, 171), (206, 29, 26, 215), (175, 209, 137, 171), (185, 139, 177, 211), (182, 141, 213, 178), (232, 223, 197, 205), (235, 198, 197, 223), (208, 207, 135, 194), (207, 180, 184, 135), (208, 194, 136, 186), (172, 188, 165), (199, 27, 212, 198), (211, 177, 140, 212), (216, 144, 167, 217), (25, 196, 134, 170), (260, 289, 244, 261), (196, 230, 134), (222, 237, 200, 132), (149, 200, 202, 221), (146, 159, 160, 161), (163, 190, 156), (24, 161, 160, 219), (267, 307, 239, 252), (256, 254, 261, 257), (274, 248, 279, 275), (171, 137, 188, 172), (201, 161, 24, 203), (226, 224, 231, 227), (26, 179, 178, 213), (296, 295, 263, 262), (263, 259, 254, 264), (191, 136, 189, 190), (225, 237, 236, 226), (149, 150, 151, 152), (408, 358, 373, 409), (234, 224, 226, 236), (366, 395, 350, 367), (21, 316, 317, 318), (18, 313, 314, 315), (297, 293, 292, 242), (224, 229, 230, 231), (283, 245, 288, 284), (310, 249, 276, 240), (254, 259, 260, 261), (622, 710, 608, 621), (265, 251, 270, 266), (298, 241, 290, 289), (565, 518, 563, 564), (288, 245, 286, 287), (224, 234, 233, 229), (291, 244, 289, 290), (303, 246, 285, 311), (328, 341, 342, 343), (19, 276, 275, 322), (277, 243, 294, 278), (252, 239, 301, 324), (309, 334, 307), (334, 333, 239, 307), (314, 292, 243, 315), (599, 527, 538, 600), (380, 354, 385, 381), (17, 391, 390, 425), (320, 274, 249, 321), (251, 268, 269, 270), (404, 347, 396, 395), (389, 351, 394, 390), (243, 292, 293, 294), (246, 303, 304, 318), (398, 348, 403, 399), (413, 344, 352, 391), (290, 286, 245, 291), (323, 265, 252, 324), (339, 312, 310, 335), (328, 305, 304, 341), (312, 22, 23, 321), (319, 247, 282, 320), (249, 310, 312, 321), (276, 249, 274, 275), (326, 256, 255, 327), (337, 301, 239, 333), (400, 399, 378, 377), (338, 22, 312, 339), (287, 280, 247, 288), (264, 254, 256, 326), (337, 336, 302, 301), (316, 244, 291, 317), (364, 16, 418, 361), (289, 260, 298), (593, 521, 556, 594), (343, 331, 308, 306), (503, 434, 442, 481), (22, 338, 311), (517, 566, 567, 568), (316, 257, 261, 244), (153, 193, 192, 154), (342, 341, 329, 340), (263, 295, 299, 259), (253, 262, 263, 264), (402, 401, 369, 368), (273, 251, 265, 323), (305, 328, 238), (270, 253, 325, 266), (325, 253, 264, 326), (250, 271, 272, 273), (272, 268, 251, 273), (305, 21, 318, 304), (520, 557, 558, 559), (410, 355, 382, 411), (386, 12, 421, 387), (272, 293, 297, 268), (32, 481, 480, 699), (282, 248, 274, 320), (19, 322, 323, 324), (278, 294, 271), (279, 250, 322, 275), (335, 310, 240, 336), (421, 12, 419, 420), (247, 280, 281, 282), (321, 23, 319, 320), (248, 282, 281, 277), (524, 545, 546, 547), (269, 262, 253, 270), (281, 315, 243, 277), (291, 245, 283, 317), (288, 247, 319, 284), (338, 329, 303, 311), (341, 304, 303, 329), (331, 332, 333, 334), (314, 313, 241, 300), (394, 351, 392, 393), (640, 669, 631), (597, 539, 526, 598), (313, 286, 290, 241), (314, 300, 242, 292), (673, 675, 668, 672), (604, 676, 665, 603), (589, 506, 587, 588), (525, 542, 543, 544), (590, 518, 565, 591), (316, 21, 258, 257), (317, 283, 246, 318), (322, 250, 273, 323), (19, 302, 240, 276), (302, 336, 240), (328, 343, 306, 238), (255, 306, 308, 327), (252, 265, 266, 267), (21, 305, 238, 258), (20, 267, 266, 325), (357, 374, 375, 376), (20, 309, 307, 267), (332, 330, 337, 333), (23, 285, 284, 319), (309, 308, 331, 334), (329, 338, 339, 340), (297, 242, 295, 296), (331, 343, 342, 332), (362, 360, 367, 363), (407, 345, 412, 408), (255, 256, 257, 258), (605, 714, 607, 606), (371, 357, 376, 372), (340, 330, 332, 342), (330, 335, 336, 337), (603, 673, 674, 602), (628, 708, 623, 627), (330, 340, 339, 335), (609, 655, 680, 608), (649, 715, 614, 648), (616, 643, 639, 688), (611, 683, 709, 619), (592, 520, 512, 584), (508, 541, 540, 599), (614, 715, 616, 615), (537, 569, 573, 533), (369, 365, 360, 370), (424, 352, 344, 416), (384, 377, 356, 385), (361, 418, 346, 433), (403, 402, 375, 374), (695, 34, 693, 694), (423, 389, 352, 424), (346, 407, 408, 409), (529, 586, 514, 601), (708, 620, 621, 625), (425, 353, 388, 426), (692, 451, 454, 35), (14, 373, 372, 431), (426, 380, 355, 427), (417, 416, 344, 415), (527, 536, 537, 538), (417, 407, 346, 418), (373, 358, 371, 372), (349, 398, 399, 400), (396, 392, 351, 397), (429, 371, 358, 430), (570, 536, 543), (345, 415, 414, 410), (413, 17, 427, 414), (713, 604, 603, 602), (427, 355, 410, 414), (16, 416, 417, 418), (382, 355, 380, 381), (657, 661, 678, 656), (432, 362, 361, 433), (353, 386, 387, 388), (456, 485, 440, 457), (498, 448, 463, 499), (428, 356, 379, 429), (358, 408, 412, 430), (494, 437, 486, 485), (370, 360, 362, 432), (431, 359, 370, 432), (490, 489, 468, 467), (671, 711, 617, 674), (422, 350, 397, 423), (397, 350, 395, 396), (422, 363, 367, 350), (302, 19, 324, 301), (427, 17, 425, 426), (369, 401, 405, 365), (359, 368, 369, 370), (686, 637, 636, 635), (379, 357, 371, 429), (376, 359, 431, 372), (476, 34, 695, 477), (356, 377, 378, 379), (13, 382, 381, 428), (378, 374, 357, 379), (416, 16, 15, 424), (447, 464, 465, 466), (378, 399, 403, 374), (388, 354, 380, 426), (430, 13, 428, 429), (383, 349, 400, 384), (385, 356, 428, 381), (500, 445, 472, 501), (562, 521, 593, 558), (345, 410, 411, 412), (354, 388, 387, 383), (674, 673, 672, 671), (387, 421, 349, 383), (576, 526, 541, 577), (397, 351, 389, 423), (393, 386, 353, 394), (394, 353, 425, 390), (419, 347, 406, 420), (571, 570, 543, 542), (507, 550, 549, 596), (419, 392, 396, 347), (406, 348, 398, 420), (563, 534, 572), (363, 422, 15, 364), (538, 528, 530, 600), (345, 407, 417, 415), (484, 441, 482, 483), (419, 12, 393, 392), (521, 554, 555, 556), (492, 491, 459, 458), (587, 515, 574, 588), (403, 348, 401, 402), (352, 389, 390, 391), (361, 362, 363, 364), (584, 510, 509, 592), (709, 622, 621, 620), (626, 713, 602, 689), (564, 560, 519, 565), (651, 650, 681, 652), (581, 512, 520, 559), (534, 563, 518, 535), (615, 637, 686, 614), (629, 630, 634, 687), (613, 685, 638, 612), (688, 631, 630, 629), (669, 640, 685, 668), (570, 569, 537, 536), (655, 681, 650, 654), (528, 533, 534, 535), (631, 688, 639, 640), (637, 687, 632, 636), (710, 644, 645, 610), (708, 628, 618, 620), (552, 553, 522, 551), (635, 636, 657, 658), (625, 680, 653, 624), (632, 633, 660, 661), (633, 634, 666, 667), (515, 572, 573, 574), (641, 684, 643, 642), (512, 581, 582, 583), (541, 526, 539, 540), (666, 670, 675, 665), (827, 867, 866, 828), (610, 682, 647, 609), (622, 709, 683, 644), (548, 522, 553, 549), (529, 530, 531, 532), (674, 617, 689, 602), (618, 619, 709, 620), (662, 677, 664, 663), (513, 583, 582, 578), (639, 643, 684, 638), (594, 548, 523, 595), (598, 507, 596, 597), (711, 619, 618, 617), (552, 545, 524, 553), (553, 524, 596, 549), (780, 779, 717, 784), (653, 680, 655, 654), (607, 679, 656, 606), (556, 522, 548, 594), (677, 627, 623, 605), (665, 675, 673, 603), (638, 685, 640, 639), (513, 578, 579, 580), (666, 634, 630, 670), (656, 678, 664, 606), (624, 653, 714), (623, 624, 714, 605), (571, 516, 569, 570), (793, 10, 791, 792), (675, 670, 669, 668), (600, 530, 529, 601), (714, 653, 654, 607), (585, 584, 512, 583), (629, 687, 637, 615), (551, 517, 568, 552), (681, 647, 648, 652), (638, 684, 646, 612), (590, 531, 535, 518), (741, 737, 732, 742), (539, 525, 544, 540), (585, 575, 514, 586), (672, 613, 712, 671), (526, 576, 580, 598), (622, 644, 710), (616, 715, 642, 643), (626, 662, 713), (574, 516, 566, 588), (646, 684, 641, 645), (575, 513, 580, 576), (514, 575, 576, 577), (508, 599, 600, 601), (577, 508, 601, 514), (691, 497, 436, 692), (588, 566, 517, 589), (439, 488, 489, 490), (63, 103, 102, 64), (451, 692, 436, 707), (483, 476, 443, 484), (697, 479, 442, 698), (699, 443, 478, 700), (30, 463, 462, 705), (700, 470, 445, 701), (690, 434, 505, 691), (698, 442, 434, 690), (463, 448, 461, 462), (486, 482, 441, 487), (703, 461, 448, 704), (435, 505, 504, 500), (502, 501, 31, 704), (701, 445, 500, 504), (692, 35, 690, 691), (472, 445, 470, 471), (473, 439, 490, 474), (706, 452, 451, 707), (443, 476, 477, 478), (702, 446, 469, 703), (448, 498, 502, 704), (112, 113, 42, 111), (743, 729, 748, 744), (568, 567, 546, 545), (696, 440, 487, 697), (705, 449, 460, 706), (513, 575, 585, 583), (493, 492, 465, 464), (450, 455, 456, 457), (770, 720, 775, 771), (33, 696, 697, 698), (776, 719, 768, 767), (758, 10, 793, 759), (772, 771, 750, 749), (496, 495, 491, 438), (561, 554, 521, 562), (738, 767, 722, 739), (572, 515, 564, 563), (774, 773, 741, 740), (360, 365, 366, 367), (510, 584, 585, 586), (406, 405, 401, 348), (778, 777, 773, 720), (796, 724, 716, 788), (9, 794, 795, 796), (683, 646, 645, 644), (547, 525, 539, 597), (581, 559, 511), (736, 11, 790, 733), (580, 579, 507, 598), (780, 730, 745, 781), (713, 662, 663, 604), (782, 727, 754, 783), (578, 523, 550, 579), (577, 541, 508), (785, 716, 724, 763), (460, 450, 452, 706), (465, 458, 449, 466), (761, 723, 766, 762), (734, 732, 739, 735), (696, 453, 457, 440), (453, 696, 33, 454), (499, 30, 707, 436), (707, 30, 705, 706), (701, 32, 699, 700), (455, 459, 491, 495), (449, 458, 459, 460), (469, 447, 461, 703), (466, 449, 705, 462), (446, 467, 468, 469), (31, 472, 471, 702), (159, 145, 164, 160), (468, 464, 447, 469), (468, 489, 493, 464), (478, 444, 470, 700), (31, 702, 703, 704), (475, 446, 702, 471), (444, 478, 477, 473), (474, 475, 444, 473), (503, 32, 701, 504), (477, 695, 439, 473), (487, 441, 479, 697), (484, 443, 699, 480), (693, 437, 496, 694), (693, 34, 483, 482), (693, 482, 486, 437), (496, 438, 488, 694), (698, 690, 35, 33), (435, 497, 691, 505), (474, 467, 446, 475), (502, 435, 500, 501), (618, 628, 689, 617), (566, 516, 571, 567), (574, 573, 569, 516), (612, 646, 683, 611), (555, 589, 517, 551), (546, 542, 525, 547), (554, 506, 589, 555), (530, 528, 535, 531), (543, 536, 527, 544), (715, 649, 642), (565, 519, 557, 591), (671, 712, 711), (532, 509, 510), (660, 667, 676, 659), (537, 533, 528, 538), (632, 687, 634, 633), (546, 567, 571, 542), (552, 568, 545), (595, 511, 593, 594), (532, 510, 586, 529), (608, 680, 625, 621), (424, 15, 422, 423), (592, 509, 590, 591), (650, 679, 607, 654), (647, 681, 655, 609), (648, 614, 686, 652), (708, 625, 624, 623), (642, 649, 682, 641), (652, 686, 635, 651), (657, 636, 632, 661), (766, 723, 764, 765), (676, 667, 666, 665), (608, 710, 610, 609), (579, 550, 507), (506, 554, 561), (651, 635, 658), (613, 672, 668, 685), (522, 556, 555, 551), (826, 5, 880, 823), (459, 455, 450, 460), (595, 523, 578, 582), (682, 649, 648, 647), (806, 875, 876, 877), (606, 664, 677, 605), (664, 678, 659, 663), (659, 676, 604, 663), (679, 658, 657, 656), (436, 497, 498, 499), (627, 677, 662, 626), (611, 712, 613, 612), (670, 630, 631, 669), (531, 590, 509, 532), (619, 711, 712, 611), (641, 682, 610, 645), (493, 438, 491, 492), (442, 479, 480, 481), (454, 451, 452, 453), (587, 506, 561, 560), (732, 737, 738, 739), (729, 746, 747, 748), (8, 763, 762, 797), (866, 809, 858, 857), (412, 411, 13, 430), (733, 790, 718, 805), (765, 758, 725, 766), (789, 779, 718, 790), (795, 761, 724, 796), (872, 817, 844, 873), (797, 725, 760, 798), (875, 806, 814, 853), (6, 745, 744, 803), (798, 752, 727, 799), (789, 788, 716, 787), (718, 779, 780, 781), (745, 730, 743, 744), (768, 764, 723, 769), (801, 743, 730, 802), (717, 787, 786, 782), (883, 4, 881, 882), (784, 783, 7, 802), (799, 727, 782, 786), (11, 788, 789, 790), (754, 727, 752, 753), (755, 721, 772, 756), (804, 734, 733, 805), (725, 758, 759, 760), (860, 810, 865, 861), (824, 822, 829, 825), (800, 728, 751, 801), (730, 780, 784, 802), (870, 820, 835, 871), (587, 560, 564, 515), (864, 863, 831, 830), (742, 732, 734, 804), (985, 906, 983, 984), (803, 731, 742, 804), (833, 819, 838, 834), (868, 867, 863, 810), (775, 774, 747, 746), (794, 722, 769, 795), (747, 740, 731, 748), (3, 884, 885, 886), (794, 735, 739, 722), (735, 794, 9, 736), (375, 368, 359, 376), (781, 6, 805, 718), (805, 6, 803, 804), (799, 8, 797, 798), (737, 741, 773, 777), (731, 740, 741, 742), (751, 729, 743, 801), (886, 814, 806, 878), (831, 827, 822, 832), (748, 731, 803, 744), (728, 749, 750, 751), (7, 754, 753, 800), (750, 746, 729, 751), (750, 771, 775, 746), (760, 726, 752, 798), (7, 800, 801, 802), (757, 728, 800, 753), (717, 782, 783, 784), (726, 760, 759, 755), (756, 757, 726, 755), (785, 8, 799, 786), (856, 813, 854, 855), (828, 857, 812, 829), (759, 793, 721, 755), (769, 723, 761, 795), (926, 924, 931, 927), (766, 725, 797, 762), (791, 719, 778, 792), (791, 10, 765, 764), (791, 764, 768, 719), (862, 861, 840, 839), (778, 720, 770, 792), (796, 788, 11, 9), (789, 787, 717, 779), (928, 907, 982, 925), (848, 4, 883, 849), (756, 749, 728, 757), (870, 869, 807, 874), (1029, 1056, 1022), (775, 720, 773, 774), (724, 761, 762, 763), (972, 922, 937, 973), (733, 734, 735, 736), (2, 853, 852, 887), (939, 966, 932), (737, 777, 776, 738), (823, 880, 808, 895), (855, 848, 815, 856), (879, 869, 808, 880), (935, 921, 940, 936), (885, 851, 814, 886), (950, 906, 985, 951), (959, 930, 968), (887, 815, 850, 888), (944, 918, 949, 945), (973, 937, 902), (0, 835, 834, 893), (888, 842, 817, 889), (1018, 901, 1072, 1015), (879, 878, 806, 877), (808, 869, 870, 871), (835, 820, 833, 834), (962, 912, 967, 963), (858, 854, 813, 859), (891, 833, 820, 892), (807, 877, 876, 872), (905, 907, 928), (874, 873, 1, 892), (889, 817, 872, 876), (5, 878, 879, 880), (844, 817, 842, 843), (845, 811, 862, 846), (894, 824, 823, 895), (815, 848, 849, 850), (977, 955, 904), (930, 959, 914, 931), (890, 818, 841, 891), (820, 870, 874, 892), (1067, 1045, 898), (716, 785, 786, 787), (1019, 1059, 1058, 1020), (832, 822, 824, 894), (1063, 1027, 896), (893, 821, 832, 894), (933, 929, 924, 934), (998, 1067, 1068, 1069), (865, 864, 837, 836), (968, 911, 960, 959), (884, 812, 859, 885), (837, 830, 821, 838), (977, 908, 916, 955), (102, 45, 94, 93), (1073, 900, 1047, 1046), (974, 919, 946, 975), (884, 825, 829, 812), (825, 884, 3, 826), (69, 55, 74, 70), (871, 0, 895, 808), (895, 0, 893, 894), (889, 2, 887, 888), (827, 831, 863, 867), (821, 830, 831, 832), (841, 819, 833, 891), (1049, 1020, 1058), (838, 821, 893, 834), (818, 839, 840, 841), (1, 844, 843, 890), (842, 816, 847, 843), (840, 836, 819, 841), (840, 861, 865, 836), (850, 816, 842, 888), (1, 890, 891, 892), (847, 818, 890, 843), (964, 963, 942, 941), (807, 872, 873, 874), (816, 850, 849, 845), (846, 847, 816, 845), (875, 2, 889, 876), (107, 71, 36), (899, 901, 1018), (849, 883, 811, 845), (859, 813, 851, 885), (958, 915, 956, 957), (1038, 1054, 1031), (856, 815, 887, 852), (881, 809, 868, 882), (881, 4, 855, 854), (881, 854, 858, 809), (1047, 900, 1040), (868, 810, 860, 882), (886, 878, 5, 3), (879, 877, 807, 869), (1014, 1019, 1020, 1021), (1065, 1036, 897), (846, 839, 818, 847), (957, 906, 950), (865, 810, 863, 864), (814, 851, 852, 853), (1016, 1014, 1021, 1017), (921, 938, 939, 940), (904, 955, 954, 989), (953, 915, 958, 954), (823, 824, 825, 826), (1001, 1058, 1059, 1060), (873, 844, 1), (93, 64, 102), (1074, 1052, 1003, 1075), (395, 366, 404), (781, 745, 6), (1051, 1004, 1049, 1050), (1003, 1052, 1053, 1054), (181, 174, 141, 182), (1011, 1028, 1029, 1030), (911, 968, 969, 970), (984, 962, 913, 985), (1043, 1005, 1048, 1044), (961, 914, 959, 960), (913, 962, 963, 964), (988, 916, 908, 980), (1058, 1001, 1050, 1049), (966, 965, 933, 932), (925, 982, 910, 997), (957, 950, 917, 958), (981, 971, 910, 982), (987, 953, 916, 988), (1064, 1009, 1036, 1065), (989, 917, 952, 990), (1067, 998, 1006, 1045), (902, 937, 936, 995), (990, 944, 919, 991), (981, 980, 908, 979), (910, 971, 972, 973), (937, 922, 935, 936), (960, 956, 915, 961), (993, 935, 922, 994), (909, 979, 978, 974), (1075, 900, 1073, 1074), (976, 975, 903, 994), (991, 919, 974, 978), (907, 980, 981, 982), (946, 919, 944, 945), (947, 913, 964, 948), (996, 926, 925, 997), (917, 950, 951, 952), (1052, 1002, 1057, 1053), (992, 920, 943, 993), (922, 972, 976, 994), (1062, 1012, 1027, 1063), (970, 969, 965, 912), (1056, 1055, 1023, 1022), (934, 924, 926, 996), (995, 923, 934, 996), (1025, 1011, 1030, 1026), (1060, 1059, 1055, 1002), (967, 966, 939, 938), (986, 914, 961, 987), (939, 932, 923, 940), (899, 1076, 1077, 1078), (986, 927, 931, 914), (927, 986, 905, 928), (924, 929, 930, 931), (973, 902, 997, 910), (997, 902, 995, 996), (991, 904, 989, 990), (929, 933, 965, 969), (923, 932, 933, 934), (943, 921, 935, 993), (1078, 1006, 998, 1070), (1023, 1019, 1014, 1024), (940, 923, 995, 936), (920, 941, 942, 943), (903, 946, 945, 992), (905, 986, 987, 988), (942, 938, 921, 943), (942, 963, 967, 938), (952, 918, 944, 990), (903, 992, 993, 994), (949, 920, 992, 945), (909, 974, 975, 976), (918, 952, 951, 947), (948, 949, 918, 947), (977, 904, 991, 978), (1048, 1005, 1046, 1047), (1020, 1049, 1004, 1021), (951, 985, 913, 947), (961, 915, 953, 987), (958, 917, 989, 954), (983, 911, 970, 984), (983, 906, 957, 956), (983, 956, 960, 911), (1054, 1053, 1032, 1031), (970, 912, 962, 984), (988, 980, 907, 905), (981, 979, 909, 971), (1040, 900, 1075, 1041), (948, 941, 920, 949), (1062, 1061, 999, 1066), (967, 912, 965, 966), (916, 953, 954, 955), (163, 156, 147, 164), (925, 926, 927, 928), (898, 1045, 1044, 1079), (503, 481, 32), (501, 472, 31), (109, 80, 37), (929, 969, 968, 930), (67, 63, 58, 68), (1015, 1072, 1000, 1087), (91, 40, 84), (313, 18, 287, 286), (1047, 1040, 1007, 1048), (1071, 1061, 1000, 1072), (1077, 1043, 1006, 1078), (111, 42, 50, 89), (1079, 1007, 1042, 1080), (896, 1027, 1026, 1085), (1080, 1034, 1009, 1081), (1071, 1070, 998, 1069), (1000, 1061, 1062, 1063), (222, 235, 236, 237), (1027, 1012, 1025, 1026), (1050, 1046, 1005, 1051), (1083, 1025, 1012, 1084), (999, 1069, 1068, 1064), (1066, 1065, 897, 1084), (1081, 1009, 1064, 1068), (901, 1070, 1071, 1072), (1036, 1009, 1034, 1035), (1037, 1003, 1054, 1038), (1086, 1016, 1015, 1087), (1007, 1040, 1041, 1042), (1082, 1010, 1033, 1083), (1012, 1062, 1066, 1084), (978, 979, 908, 977), (1024, 1014, 1016, 1086), (1085, 1013, 1024, 1086), (1057, 1056, 1029, 1028), (1076, 1004, 1051, 1077), (1029, 1022, 1013, 1030), (752, 726, 757, 753), (1076, 1017, 1021, 1004), (1017, 1076, 899, 1018), (108, 53, 80, 109), (1087, 1000, 1063, 896), (896, 1085, 1086, 1087), (1081, 898, 1079, 1080), (499, 463, 30), (1019, 1023, 1055, 1059), (1013, 1022, 1023, 1024), (1033, 1011, 1025, 1083), (1030, 1013, 1085, 1026), (1010, 1031, 1032, 1033), (897, 1036, 1035, 1082), (1034, 1008, 1039, 1035), (1032, 1028, 1011, 1033), (846, 862, 839), (1032, 1053, 1057, 1028), (1042, 1008, 1034, 1080), (897, 1082, 1083, 1084), (756, 772, 749), (1039, 1010, 1082, 1035), (999, 1064, 1065, 1066), (1008, 1042, 1041, 1037), (1038, 1039, 1008, 1037), (1067, 898, 1081, 1068), (857, 828, 866), (1041, 1075, 1003, 1037), (1051, 1005, 1043, 1077), (411, 382, 13), (1048, 1007, 1079, 1044), (183, 154, 192), (1073, 1001, 1060, 1074), (364, 15, 16), (1073, 1046, 1050, 1001), (1060, 1002, 1052, 1074), (465, 492, 458), (60, 58, 65, 61), (1078, 1070, 901, 899), (78, 52, 83, 79), (106, 105, 43, 110), (119, 40, 117, 118), (82, 98, 75), (84, 40, 119, 85), (96, 46, 101, 97), (64, 93, 48, 65), (1071, 1069, 999, 1061), (172, 165, 144, 173), (98, 97, 76, 75), (837, 864, 830), (106, 56, 71, 107), (39, 41, 62), (474, 490, 467), (765, 10, 758), (483, 34, 476), (111, 89, 38), (33, 35, 454), (1038, 1031, 1010, 1039), (591, 557, 520, 592), (62, 41, 116, 59), (767, 738, 776), (455, 495, 494, 456), (259, 299, 298, 260), (278, 271, 250, 279), (1057, 1002, 1055, 1056), (1006, 1043, 1044, 1045), (87, 49, 92, 88), (73, 100, 66), (413, 391, 17), (409, 373, 14), (297, 296, 269, 268), (384, 400, 377), (12, 386, 393), (747, 774, 740), (783, 754, 7), (402, 368, 375), (9, 11, 736), (871, 835, 0), (855, 4, 848), (785, 763, 8), (3, 5, 826), (1015, 1016, 1017, 1018), (875, 853, 2), (822, 827, 828, 829), (18, 280, 287), (207, 28, 181, 180), (485, 456, 494), (306, 255, 258, 238), (633, 667, 660), (148, 153, 154, 155), (596, 524, 547, 597), (55, 72, 73, 74), (92, 49, 90, 91), (38, 89, 88, 123), (200, 149, 152, 132), (550, 523, 548, 549)])
me_cube_007.use_remesh_preserve_volume = False
me_cube_007.use_remesh_preserve_attributes = False
me_cube_007.use_mirror_vertex_groups = False
me_cube_007.update()

# ---- objects
ob_cube_004 = bpy.data.objects.new('Cube.004', me_cube_007)
ob_camera = bpy.data.objects.new('Camera', cam_camera)

# ---- transforms, parenting, visibility, modifiers, constraints
ob_cube_004.location = (0.4746, 2.278e-07, -4.179)
ob_cube_004.scale = (0.3731, 0.3731, 1.044)
ob_cube_004.lineart.crease_threshold = 0.0
ob_camera.location = (7.481, -6.508, 5.344)
ob_camera.rotation_euler = (1.109, 0.0, 0.8149)
ob_camera.lock_rotations_4d = False
ob_camera.empty_display_type = 'ARROWS'
ob_camera.color = (0.0, 0.0, 0.0, 0.0)
ob_camera.display_type = 'WIRE'
ob_camera.lineart.crease_threshold = 0.0

# ---- collection membership
col_collection_1.objects.link(ob_cube_004)
col_collection_1.objects.link(ob_camera)

# ---- scene / render settings (as saved in the file)
scene.camera = ob_camera
scene.frame_start = 1; scene.frame_end = 250; scene.frame_set(1)
scene.render.engine = 'BLENDER_EEVEE_NEXT'
scene.render.resolution_percentage = 50
scene.render.dither_intensity = 0.0
scene.cycles.use_denoising = False
scene.cycles.samples = 128
scene.cycles.sampling_pattern = 'TABULATED_SOBOL'
scene.cycles.use_adaptive_sampling = False
scene.cycles.use_light_tree = False
scene.cycles.blur_glossy = 0.0
scene.cycles.sample_clamp_indirect = 0.0
scene.view_settings.view_transform = 'Standard'
bpy.context.view_layer.update()

# ---- added for rendering (the .blend has no usable light): sun
light_auto_sun = bpy.data.lights.new('AutoSun', 'SUN')
light_auto_sun.energy = 3.0
light_auto_sun.angle = 0.0523599
ob_auto_sun = bpy.data.objects.new('AutoSun', light_auto_sun)
scene.collection.objects.link(ob_auto_sun)
ob_auto_sun.rotation_euler = (0.872665, 0.174533, 0.523599)
bpy.context.view_layer.update()

